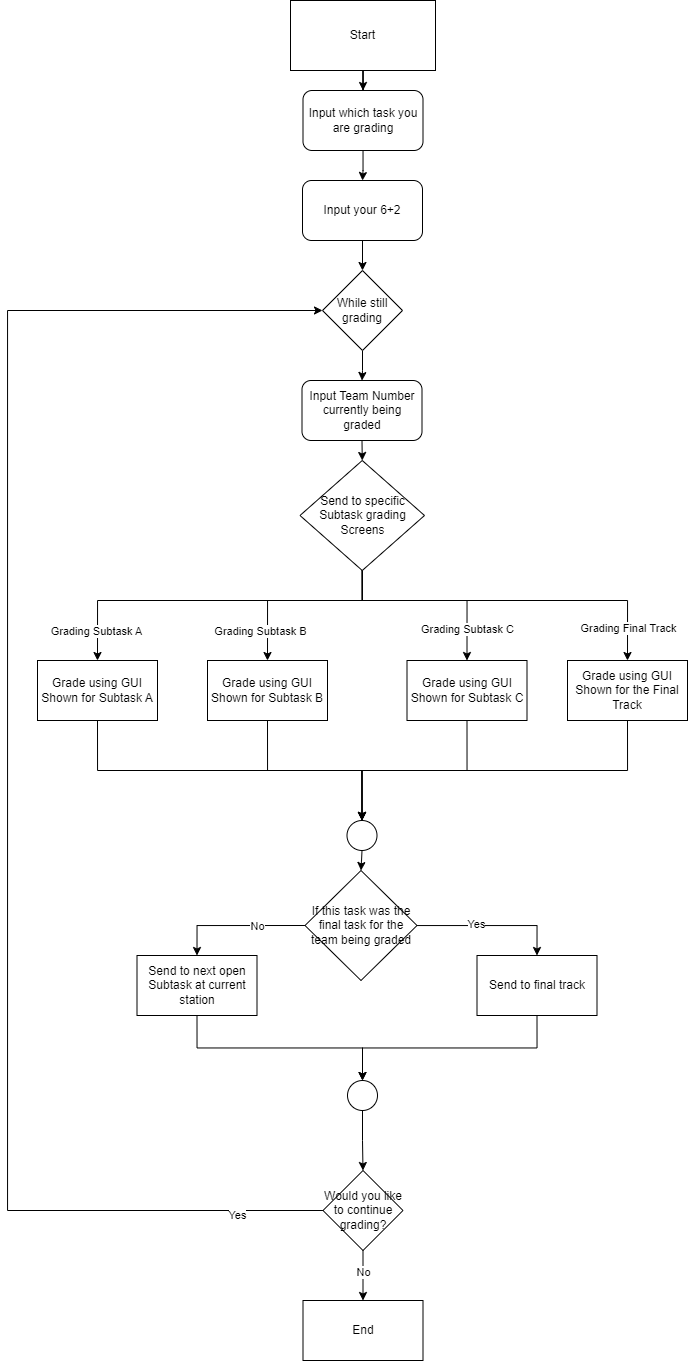

The diagram above was exported from draw.io. Its source (the exported page's mxGraphModel, read from the mxfile embedded in the PNG):
<mxGraphModel dx="893" dy="862" grid="1" gridSize="10" guides="1" tooltips="1" connect="1" arrows="1" fold="1" page="0" pageScale="1" pageWidth="850" pageHeight="1100" math="0" shadow="0">
  <root>
    <mxCell id="0" />
    <mxCell id="1" parent="0" />
    <mxCell id="bIeXOwhlMj6xEP9HEjkK-6" style="edgeStyle=orthogonalEdgeStyle;rounded=0;orthogonalLoop=1;jettySize=auto;html=1;exitX=0.5;exitY=1;exitDx=0;exitDy=0;" edge="1" parent="1" source="bIeXOwhlMj6xEP9HEjkK-1" target="bIeXOwhlMj6xEP9HEjkK-4">
      <mxGeometry relative="1" as="geometry" />
    </mxCell>
    <mxCell id="bIeXOwhlMj6xEP9HEjkK-1" value="Start" style="rounded=0;whiteSpace=wrap;html=1;" vertex="1" parent="1">
      <mxGeometry x="353" y="30" width="145" height="70" as="geometry" />
    </mxCell>
    <mxCell id="bIeXOwhlMj6xEP9HEjkK-5" style="edgeStyle=orthogonalEdgeStyle;rounded=0;orthogonalLoop=1;jettySize=auto;html=1;entryX=0.5;entryY=0;entryDx=0;entryDy=0;" edge="1" parent="1" source="bIeXOwhlMj6xEP9HEjkK-4" target="bIeXOwhlMj6xEP9HEjkK-7">
      <mxGeometry relative="1" as="geometry">
        <mxPoint x="425.5" y="270" as="targetPoint" />
      </mxGeometry>
    </mxCell>
    <mxCell id="bIeXOwhlMj6xEP9HEjkK-4" value="Input which task you are grading" style="rounded=1;whiteSpace=wrap;html=1;" vertex="1" parent="1">
      <mxGeometry x="365.5" y="120" width="120" height="60" as="geometry" />
    </mxCell>
    <mxCell id="bIeXOwhlMj6xEP9HEjkK-55" style="edgeStyle=orthogonalEdgeStyle;rounded=0;orthogonalLoop=1;jettySize=auto;html=1;exitX=0.5;exitY=1;exitDx=0;exitDy=0;entryX=0.5;entryY=0;entryDx=0;entryDy=0;" edge="1" parent="1" source="bIeXOwhlMj6xEP9HEjkK-7" target="bIeXOwhlMj6xEP9HEjkK-53">
      <mxGeometry relative="1" as="geometry" />
    </mxCell>
    <mxCell id="bIeXOwhlMj6xEP9HEjkK-7" value="Input your 6+2" style="rounded=1;whiteSpace=wrap;html=1;" vertex="1" parent="1">
      <mxGeometry x="365" y="210" width="120" height="60" as="geometry" />
    </mxCell>
    <mxCell id="bIeXOwhlMj6xEP9HEjkK-20" style="edgeStyle=orthogonalEdgeStyle;rounded=0;orthogonalLoop=1;jettySize=auto;html=1;exitX=0.5;exitY=1;exitDx=0;exitDy=0;entryX=0.5;entryY=0;entryDx=0;entryDy=0;" edge="1" parent="1" source="bIeXOwhlMj6xEP9HEjkK-10" target="bIeXOwhlMj6xEP9HEjkK-17">
      <mxGeometry relative="1" as="geometry">
        <Array as="points">
          <mxPoint x="424.5" y="630" />
          <mxPoint x="330.5" y="630" />
        </Array>
      </mxGeometry>
    </mxCell>
    <mxCell id="bIeXOwhlMj6xEP9HEjkK-21" style="edgeStyle=orthogonalEdgeStyle;rounded=0;orthogonalLoop=1;jettySize=auto;html=1;exitX=0.5;exitY=1;exitDx=0;exitDy=0;entryX=0.5;entryY=0;entryDx=0;entryDy=0;" edge="1" parent="1" source="bIeXOwhlMj6xEP9HEjkK-10" target="bIeXOwhlMj6xEP9HEjkK-16">
      <mxGeometry relative="1" as="geometry">
        <Array as="points">
          <mxPoint x="424.5" y="630" />
          <mxPoint x="160.5" y="630" />
        </Array>
      </mxGeometry>
    </mxCell>
    <mxCell id="bIeXOwhlMj6xEP9HEjkK-27" value="Grading Subtask B" style="edgeLabel;html=1;align=center;verticalAlign=middle;resizable=0;points=[];" vertex="1" connectable="0" parent="bIeXOwhlMj6xEP9HEjkK-21">
      <mxGeometry x="-0.4596" y="-1" relative="1" as="geometry">
        <mxPoint x="-37" y="31" as="offset" />
      </mxGeometry>
    </mxCell>
    <mxCell id="bIeXOwhlMj6xEP9HEjkK-28" value="Grading Subtask A" style="edgeLabel;html=1;align=center;verticalAlign=middle;resizable=0;points=[];" vertex="1" connectable="0" parent="bIeXOwhlMj6xEP9HEjkK-21">
      <mxGeometry x="0.8548" y="-2" relative="1" as="geometry">
        <mxPoint y="-4" as="offset" />
      </mxGeometry>
    </mxCell>
    <mxCell id="bIeXOwhlMj6xEP9HEjkK-22" style="edgeStyle=orthogonalEdgeStyle;rounded=0;orthogonalLoop=1;jettySize=auto;html=1;exitX=0.5;exitY=1;exitDx=0;exitDy=0;entryX=0.5;entryY=0;entryDx=0;entryDy=0;" edge="1" parent="1" source="bIeXOwhlMj6xEP9HEjkK-10" target="bIeXOwhlMj6xEP9HEjkK-18">
      <mxGeometry relative="1" as="geometry">
        <Array as="points">
          <mxPoint x="424.5" y="630" />
          <mxPoint x="529.5" y="630" />
        </Array>
      </mxGeometry>
    </mxCell>
    <mxCell id="bIeXOwhlMj6xEP9HEjkK-29" value="Grading Subtask C" style="edgeLabel;html=1;align=center;verticalAlign=middle;resizable=0;points=[];" vertex="1" connectable="0" parent="bIeXOwhlMj6xEP9HEjkK-22">
      <mxGeometry x="0.6713" relative="1" as="geometry">
        <mxPoint as="offset" />
      </mxGeometry>
    </mxCell>
    <mxCell id="bIeXOwhlMj6xEP9HEjkK-23" style="edgeStyle=orthogonalEdgeStyle;rounded=0;orthogonalLoop=1;jettySize=auto;html=1;exitX=0.5;exitY=1;exitDx=0;exitDy=0;entryX=0.5;entryY=0;entryDx=0;entryDy=0;" edge="1" parent="1" source="bIeXOwhlMj6xEP9HEjkK-10" target="bIeXOwhlMj6xEP9HEjkK-19">
      <mxGeometry relative="1" as="geometry">
        <Array as="points">
          <mxPoint x="424.5" y="630" />
          <mxPoint x="690.5" y="630" />
        </Array>
      </mxGeometry>
    </mxCell>
    <mxCell id="bIeXOwhlMj6xEP9HEjkK-31" value="Grading Final Track" style="edgeLabel;html=1;align=center;verticalAlign=middle;resizable=0;points=[];" vertex="1" connectable="0" parent="bIeXOwhlMj6xEP9HEjkK-23">
      <mxGeometry x="0.8198" relative="1" as="geometry">
        <mxPoint as="offset" />
      </mxGeometry>
    </mxCell>
    <mxCell id="bIeXOwhlMj6xEP9HEjkK-10" value="Send to specific Subtask grading Screens" style="rhombus;whiteSpace=wrap;html=1;" vertex="1" parent="1">
      <mxGeometry x="362.5" y="490" width="124.5" height="110" as="geometry" />
    </mxCell>
    <mxCell id="bIeXOwhlMj6xEP9HEjkK-37" style="edgeStyle=orthogonalEdgeStyle;rounded=0;orthogonalLoop=1;jettySize=auto;html=1;exitX=0.5;exitY=1;exitDx=0;exitDy=0;" edge="1" parent="1" source="bIeXOwhlMj6xEP9HEjkK-16" target="bIeXOwhlMj6xEP9HEjkK-32">
      <mxGeometry relative="1" as="geometry" />
    </mxCell>
    <mxCell id="bIeXOwhlMj6xEP9HEjkK-16" value="Grade using GUI Shown for Subtask A" style="rounded=0;whiteSpace=wrap;html=1;" vertex="1" parent="1">
      <mxGeometry x="100" y="690" width="120" height="60" as="geometry" />
    </mxCell>
    <mxCell id="bIeXOwhlMj6xEP9HEjkK-36" style="edgeStyle=orthogonalEdgeStyle;rounded=0;orthogonalLoop=1;jettySize=auto;html=1;exitX=0.5;exitY=1;exitDx=0;exitDy=0;entryX=0.5;entryY=0;entryDx=0;entryDy=0;" edge="1" parent="1" source="bIeXOwhlMj6xEP9HEjkK-17" target="bIeXOwhlMj6xEP9HEjkK-32">
      <mxGeometry relative="1" as="geometry" />
    </mxCell>
    <mxCell id="bIeXOwhlMj6xEP9HEjkK-17" value="Grade using GUI Shown for Subtask B" style="rounded=0;whiteSpace=wrap;html=1;" vertex="1" parent="1">
      <mxGeometry x="270" y="690" width="120" height="60" as="geometry" />
    </mxCell>
    <mxCell id="bIeXOwhlMj6xEP9HEjkK-33" style="edgeStyle=orthogonalEdgeStyle;rounded=0;orthogonalLoop=1;jettySize=auto;html=1;exitX=0.5;exitY=1;exitDx=0;exitDy=0;entryX=0.5;entryY=0;entryDx=0;entryDy=0;" edge="1" parent="1" source="bIeXOwhlMj6xEP9HEjkK-18" target="bIeXOwhlMj6xEP9HEjkK-32">
      <mxGeometry relative="1" as="geometry" />
    </mxCell>
    <mxCell id="bIeXOwhlMj6xEP9HEjkK-18" value="Grade using GUI Shown for Subtask C" style="rounded=0;whiteSpace=wrap;html=1;" vertex="1" parent="1">
      <mxGeometry x="469.5" y="690" width="120" height="60" as="geometry" />
    </mxCell>
    <mxCell id="bIeXOwhlMj6xEP9HEjkK-35" style="edgeStyle=orthogonalEdgeStyle;rounded=0;orthogonalLoop=1;jettySize=auto;html=1;exitX=0.5;exitY=1;exitDx=0;exitDy=0;entryX=0.5;entryY=0;entryDx=0;entryDy=0;" edge="1" parent="1" source="bIeXOwhlMj6xEP9HEjkK-19" target="bIeXOwhlMj6xEP9HEjkK-32">
      <mxGeometry relative="1" as="geometry" />
    </mxCell>
    <mxCell id="bIeXOwhlMj6xEP9HEjkK-19" value="Grade using GUI Shown for the Final Track" style="rounded=0;whiteSpace=wrap;html=1;" vertex="1" parent="1">
      <mxGeometry x="630" y="690" width="120" height="60" as="geometry" />
    </mxCell>
    <mxCell id="bIeXOwhlMj6xEP9HEjkK-44" style="edgeStyle=orthogonalEdgeStyle;rounded=0;orthogonalLoop=1;jettySize=auto;html=1;exitX=0.5;exitY=1;exitDx=0;exitDy=0;entryX=0.5;entryY=0;entryDx=0;entryDy=0;" edge="1" parent="1" source="bIeXOwhlMj6xEP9HEjkK-32" target="bIeXOwhlMj6xEP9HEjkK-38">
      <mxGeometry relative="1" as="geometry" />
    </mxCell>
    <mxCell id="bIeXOwhlMj6xEP9HEjkK-32" value="" style="ellipse;whiteSpace=wrap;html=1;aspect=fixed;" vertex="1" parent="1">
      <mxGeometry x="409.5" y="850" width="30" height="30" as="geometry" />
    </mxCell>
    <mxCell id="bIeXOwhlMj6xEP9HEjkK-42" style="edgeStyle=orthogonalEdgeStyle;rounded=0;orthogonalLoop=1;jettySize=auto;html=1;entryX=0.5;entryY=0;entryDx=0;entryDy=0;" edge="1" parent="1" source="bIeXOwhlMj6xEP9HEjkK-38" target="bIeXOwhlMj6xEP9HEjkK-43">
      <mxGeometry relative="1" as="geometry">
        <mxPoint x="579.5" y="950" as="targetPoint" />
      </mxGeometry>
    </mxCell>
    <mxCell id="bIeXOwhlMj6xEP9HEjkK-45" value="Yes" style="edgeLabel;html=1;align=center;verticalAlign=middle;resizable=0;points=[];" vertex="1" connectable="0" parent="bIeXOwhlMj6xEP9HEjkK-42">
      <mxGeometry x="-0.2175" y="2" relative="1" as="geometry">
        <mxPoint as="offset" />
      </mxGeometry>
    </mxCell>
    <mxCell id="bIeXOwhlMj6xEP9HEjkK-47" style="edgeStyle=orthogonalEdgeStyle;rounded=0;orthogonalLoop=1;jettySize=auto;html=1;exitX=0;exitY=0.5;exitDx=0;exitDy=0;entryX=0.5;entryY=0;entryDx=0;entryDy=0;" edge="1" parent="1" source="bIeXOwhlMj6xEP9HEjkK-38" target="bIeXOwhlMj6xEP9HEjkK-46">
      <mxGeometry relative="1" as="geometry" />
    </mxCell>
    <mxCell id="bIeXOwhlMj6xEP9HEjkK-48" value="No" style="edgeLabel;html=1;align=center;verticalAlign=middle;resizable=0;points=[];" vertex="1" connectable="0" parent="bIeXOwhlMj6xEP9HEjkK-47">
      <mxGeometry x="-0.5401" y="3" relative="1" as="geometry">
        <mxPoint x="-16" y="-3" as="offset" />
      </mxGeometry>
    </mxCell>
    <mxCell id="bIeXOwhlMj6xEP9HEjkK-38" value="If this task was the final task for the team being graded" style="rhombus;whiteSpace=wrap;html=1;" vertex="1" parent="1">
      <mxGeometry x="367.5" y="900" width="112" height="110" as="geometry" />
    </mxCell>
    <mxCell id="bIeXOwhlMj6xEP9HEjkK-41" style="edgeStyle=orthogonalEdgeStyle;rounded=0;orthogonalLoop=1;jettySize=auto;html=1;exitX=0.5;exitY=1;exitDx=0;exitDy=0;entryX=0.5;entryY=0;entryDx=0;entryDy=0;" edge="1" parent="1" source="bIeXOwhlMj6xEP9HEjkK-39" target="bIeXOwhlMj6xEP9HEjkK-10">
      <mxGeometry relative="1" as="geometry" />
    </mxCell>
    <mxCell id="bIeXOwhlMj6xEP9HEjkK-39" value="Input Team Number currently being graded" style="rounded=1;whiteSpace=wrap;html=1;" vertex="1" parent="1">
      <mxGeometry x="364.5" y="410" width="120" height="60" as="geometry" />
    </mxCell>
    <mxCell id="bIeXOwhlMj6xEP9HEjkK-52" style="edgeStyle=orthogonalEdgeStyle;rounded=0;orthogonalLoop=1;jettySize=auto;html=1;exitX=0.5;exitY=1;exitDx=0;exitDy=0;entryX=0.5;entryY=0;entryDx=0;entryDy=0;" edge="1" parent="1" source="bIeXOwhlMj6xEP9HEjkK-43" target="bIeXOwhlMj6xEP9HEjkK-50">
      <mxGeometry relative="1" as="geometry" />
    </mxCell>
    <mxCell id="bIeXOwhlMj6xEP9HEjkK-43" value="Send to final track" style="rounded=0;whiteSpace=wrap;html=1;" vertex="1" parent="1">
      <mxGeometry x="539.5" y="985" width="120" height="60" as="geometry" />
    </mxCell>
    <mxCell id="bIeXOwhlMj6xEP9HEjkK-51" style="edgeStyle=orthogonalEdgeStyle;rounded=0;orthogonalLoop=1;jettySize=auto;html=1;exitX=0.5;exitY=1;exitDx=0;exitDy=0;entryX=0.5;entryY=0;entryDx=0;entryDy=0;" edge="1" parent="1" source="bIeXOwhlMj6xEP9HEjkK-46" target="bIeXOwhlMj6xEP9HEjkK-50">
      <mxGeometry relative="1" as="geometry" />
    </mxCell>
    <mxCell id="bIeXOwhlMj6xEP9HEjkK-46" value="Send to next open Subtask at current station" style="rounded=0;whiteSpace=wrap;html=1;" vertex="1" parent="1">
      <mxGeometry x="199.5" y="985" width="120" height="60" as="geometry" />
    </mxCell>
    <mxCell id="bIeXOwhlMj6xEP9HEjkK-58" style="edgeStyle=orthogonalEdgeStyle;rounded=0;orthogonalLoop=1;jettySize=auto;html=1;exitX=0.5;exitY=1;exitDx=0;exitDy=0;entryX=0.5;entryY=0;entryDx=0;entryDy=0;" edge="1" parent="1" source="bIeXOwhlMj6xEP9HEjkK-50" target="bIeXOwhlMj6xEP9HEjkK-56">
      <mxGeometry relative="1" as="geometry" />
    </mxCell>
    <mxCell id="bIeXOwhlMj6xEP9HEjkK-50" value="" style="ellipse;whiteSpace=wrap;html=1;aspect=fixed;" vertex="1" parent="1">
      <mxGeometry x="410" y="1110" width="30" height="30" as="geometry" />
    </mxCell>
    <mxCell id="bIeXOwhlMj6xEP9HEjkK-54" style="edgeStyle=orthogonalEdgeStyle;rounded=0;orthogonalLoop=1;jettySize=auto;html=1;entryX=0.5;entryY=0;entryDx=0;entryDy=0;" edge="1" parent="1" source="bIeXOwhlMj6xEP9HEjkK-53" target="bIeXOwhlMj6xEP9HEjkK-39">
      <mxGeometry relative="1" as="geometry" />
    </mxCell>
    <mxCell id="bIeXOwhlMj6xEP9HEjkK-53" value="While still grading" style="rhombus;whiteSpace=wrap;html=1;" vertex="1" parent="1">
      <mxGeometry x="385" y="300" width="80" height="80" as="geometry" />
    </mxCell>
    <mxCell id="bIeXOwhlMj6xEP9HEjkK-57" style="edgeStyle=orthogonalEdgeStyle;rounded=0;orthogonalLoop=1;jettySize=auto;html=1;exitX=0;exitY=0.5;exitDx=0;exitDy=0;entryX=0;entryY=0.5;entryDx=0;entryDy=0;" edge="1" parent="1" source="bIeXOwhlMj6xEP9HEjkK-56" target="bIeXOwhlMj6xEP9HEjkK-53">
      <mxGeometry relative="1" as="geometry">
        <Array as="points">
          <mxPoint x="70" y="1240" />
          <mxPoint x="70" y="340" />
        </Array>
      </mxGeometry>
    </mxCell>
    <mxCell id="bIeXOwhlMj6xEP9HEjkK-59" value="Yes" style="edgeLabel;html=1;align=center;verticalAlign=middle;resizable=0;points=[];" vertex="1" connectable="0" parent="bIeXOwhlMj6xEP9HEjkK-57">
      <mxGeometry x="-0.8751" y="4" relative="1" as="geometry">
        <mxPoint x="10" as="offset" />
      </mxGeometry>
    </mxCell>
    <mxCell id="bIeXOwhlMj6xEP9HEjkK-61" value="" style="edgeStyle=orthogonalEdgeStyle;rounded=0;orthogonalLoop=1;jettySize=auto;html=1;" edge="1" parent="1" source="bIeXOwhlMj6xEP9HEjkK-56" target="bIeXOwhlMj6xEP9HEjkK-60">
      <mxGeometry relative="1" as="geometry" />
    </mxCell>
    <mxCell id="bIeXOwhlMj6xEP9HEjkK-62" value="No" style="edgeLabel;html=1;align=center;verticalAlign=middle;resizable=0;points=[];" vertex="1" connectable="0" parent="bIeXOwhlMj6xEP9HEjkK-61">
      <mxGeometry x="-0.1368" relative="1" as="geometry">
        <mxPoint y="-1" as="offset" />
      </mxGeometry>
    </mxCell>
    <mxCell id="bIeXOwhlMj6xEP9HEjkK-56" value="Would you like to continue grading?" style="rhombus;whiteSpace=wrap;html=1;" vertex="1" parent="1">
      <mxGeometry x="385.5" y="1200" width="80" height="80" as="geometry" />
    </mxCell>
    <mxCell id="bIeXOwhlMj6xEP9HEjkK-60" value="End" style="whiteSpace=wrap;html=1;" vertex="1" parent="1">
      <mxGeometry x="365.5" y="1330" width="120" height="60" as="geometry" />
    </mxCell>
  </root>
</mxGraphModel>